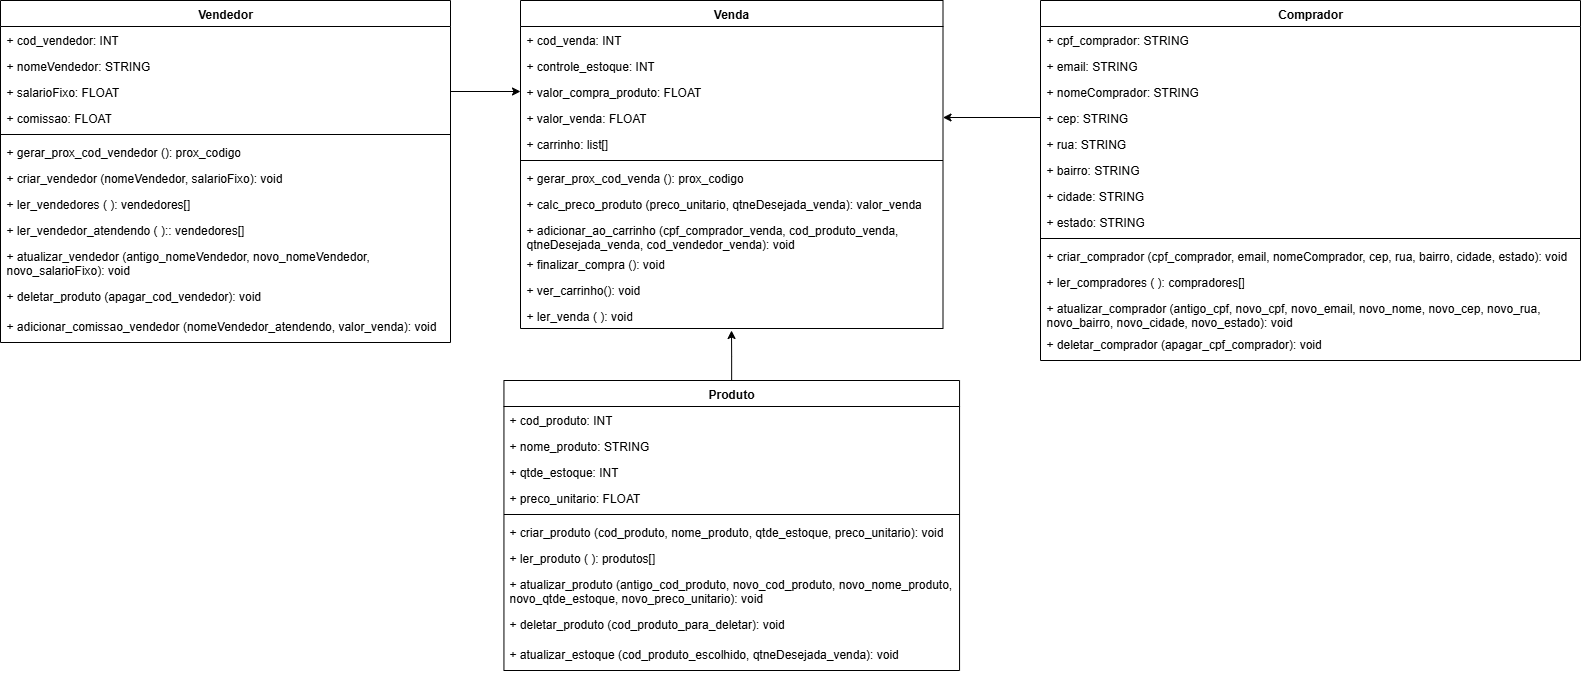

The diagram above was exported from draw.io. Its source (the exported page's mxGraphModel, read from the mxfile embedded in the PNG):
<mxGraphModel dx="2105" dy="732" grid="1" gridSize="10" guides="1" tooltips="1" connect="1" arrows="1" fold="1" page="1" pageScale="1" pageWidth="827" pageHeight="1169" math="0" shadow="0">
  <root>
    <mxCell id="WIyWlLk6GJQsqaUBKTNV-0" />
    <mxCell id="WIyWlLk6GJQsqaUBKTNV-1" parent="WIyWlLk6GJQsqaUBKTNV-0" />
    <mxCell id="73bpkCN72VnrB-ipHb00-5" value="Produto" style="swimlane;fontStyle=1;align=center;verticalAlign=top;childLayout=stackLayout;horizontal=1;startSize=26;horizontalStack=0;resizeParent=1;resizeParentMax=0;resizeLast=0;collapsible=1;marginBottom=0;whiteSpace=wrap;html=1;" parent="WIyWlLk6GJQsqaUBKTNV-1" vertex="1">
      <mxGeometry x="213.44" y="420" width="455.62" height="290" as="geometry" />
    </mxCell>
    <mxCell id="73bpkCN72VnrB-ipHb00-21" value="+&amp;nbsp;cod_produto: INT" style="text;strokeColor=none;fillColor=none;align=left;verticalAlign=top;spacingLeft=4;spacingRight=4;overflow=hidden;rotatable=0;points=[[0,0.5],[1,0.5]];portConstraint=eastwest;whiteSpace=wrap;html=1;" parent="73bpkCN72VnrB-ipHb00-5" vertex="1">
      <mxGeometry y="26" width="455.62" height="26" as="geometry" />
    </mxCell>
    <mxCell id="73bpkCN72VnrB-ipHb00-22" value="+&amp;nbsp;nome_produto: STRING" style="text;strokeColor=none;fillColor=none;align=left;verticalAlign=top;spacingLeft=4;spacingRight=4;overflow=hidden;rotatable=0;points=[[0,0.5],[1,0.5]];portConstraint=eastwest;whiteSpace=wrap;html=1;" parent="73bpkCN72VnrB-ipHb00-5" vertex="1">
      <mxGeometry y="52" width="455.62" height="26" as="geometry" />
    </mxCell>
    <mxCell id="73bpkCN72VnrB-ipHb00-23" value="+&amp;nbsp;qtde_estoque: INT" style="text;strokeColor=none;fillColor=none;align=left;verticalAlign=top;spacingLeft=4;spacingRight=4;overflow=hidden;rotatable=0;points=[[0,0.5],[1,0.5]];portConstraint=eastwest;whiteSpace=wrap;html=1;" parent="73bpkCN72VnrB-ipHb00-5" vertex="1">
      <mxGeometry y="78" width="455.62" height="26" as="geometry" />
    </mxCell>
    <mxCell id="73bpkCN72VnrB-ipHb00-6" value="+&amp;nbsp;preco_unitario: FLOAT" style="text;strokeColor=none;fillColor=none;align=left;verticalAlign=top;spacingLeft=4;spacingRight=4;overflow=hidden;rotatable=0;points=[[0,0.5],[1,0.5]];portConstraint=eastwest;whiteSpace=wrap;html=1;" parent="73bpkCN72VnrB-ipHb00-5" vertex="1">
      <mxGeometry y="104" width="455.62" height="26" as="geometry" />
    </mxCell>
    <mxCell id="73bpkCN72VnrB-ipHb00-7" value="" style="line;strokeWidth=1;fillColor=none;align=left;verticalAlign=middle;spacingTop=-1;spacingLeft=3;spacingRight=3;rotatable=0;labelPosition=right;points=[];portConstraint=eastwest;strokeColor=inherit;" parent="73bpkCN72VnrB-ipHb00-5" vertex="1">
      <mxGeometry y="130" width="455.62" height="8" as="geometry" />
    </mxCell>
    <mxCell id="73bpkCN72VnrB-ipHb00-8" value="+&amp;nbsp;criar_produto (cod_produto, nome_produto, qtde_estoque, preco_unitario): void" style="text;strokeColor=none;fillColor=none;align=left;verticalAlign=top;spacingLeft=4;spacingRight=4;overflow=hidden;rotatable=0;points=[[0,0.5],[1,0.5]];portConstraint=eastwest;whiteSpace=wrap;html=1;" parent="73bpkCN72VnrB-ipHb00-5" vertex="1">
      <mxGeometry y="138" width="455.62" height="26" as="geometry" />
    </mxCell>
    <mxCell id="NXpVL6Ov7-mu1blkD0Gi-3" value="+ ler_produto ( ): produtos[]" style="text;strokeColor=none;fillColor=none;align=left;verticalAlign=top;spacingLeft=4;spacingRight=4;overflow=hidden;rotatable=0;points=[[0,0.5],[1,0.5]];portConstraint=eastwest;whiteSpace=wrap;html=1;" parent="73bpkCN72VnrB-ipHb00-5" vertex="1">
      <mxGeometry y="164" width="455.62" height="26" as="geometry" />
    </mxCell>
    <mxCell id="NXpVL6Ov7-mu1blkD0Gi-4" value="+&amp;nbsp;atualizar_produto (antigo_cod_produto, novo_cod_produto, novo_nome_produto, novo_qtde_estoque, novo_preco_unitario): void" style="text;strokeColor=none;fillColor=none;align=left;verticalAlign=top;spacingLeft=4;spacingRight=4;overflow=hidden;rotatable=0;points=[[0,0.5],[1,0.5]];portConstraint=eastwest;whiteSpace=wrap;html=1;" parent="73bpkCN72VnrB-ipHb00-5" vertex="1">
      <mxGeometry y="190" width="455.62" height="40" as="geometry" />
    </mxCell>
    <mxCell id="NXpVL6Ov7-mu1blkD0Gi-5" value="+&amp;nbsp;deletar_produto (cod_produto_para_deletar): void" style="text;strokeColor=none;fillColor=none;align=left;verticalAlign=top;spacingLeft=4;spacingRight=4;overflow=hidden;rotatable=0;points=[[0,0.5],[1,0.5]];portConstraint=eastwest;whiteSpace=wrap;html=1;" parent="73bpkCN72VnrB-ipHb00-5" vertex="1">
      <mxGeometry y="230" width="455.62" height="30" as="geometry" />
    </mxCell>
    <mxCell id="e1mHcgNbJmq_jeCnFP-E-4" value="+&amp;nbsp;atualizar_estoque (cod_produto_escolhido, qtneDesejada_venda): void" style="text;strokeColor=none;fillColor=none;align=left;verticalAlign=top;spacingLeft=4;spacingRight=4;overflow=hidden;rotatable=0;points=[[0,0.5],[1,0.5]];portConstraint=eastwest;whiteSpace=wrap;html=1;" vertex="1" parent="73bpkCN72VnrB-ipHb00-5">
      <mxGeometry y="260" width="455.62" height="30" as="geometry" />
    </mxCell>
    <mxCell id="NXpVL6Ov7-mu1blkD0Gi-0" style="edgeStyle=orthogonalEdgeStyle;rounded=0;orthogonalLoop=1;jettySize=auto;html=1;exitX=1;exitY=0.5;exitDx=0;exitDy=0;" parent="WIyWlLk6GJQsqaUBKTNV-1" source="73bpkCN72VnrB-ipHb00-39" target="f9QYaz7R3x8V9g572KMd-5" edge="1">
      <mxGeometry relative="1" as="geometry" />
    </mxCell>
    <mxCell id="73bpkCN72VnrB-ipHb00-9" value="Vendedor" style="swimlane;fontStyle=1;align=center;verticalAlign=top;childLayout=stackLayout;horizontal=1;startSize=26;horizontalStack=0;resizeParent=1;resizeParentMax=0;resizeLast=0;collapsible=1;marginBottom=0;whiteSpace=wrap;html=1;" parent="WIyWlLk6GJQsqaUBKTNV-1" vertex="1">
      <mxGeometry x="-290" y="40" width="450" height="342" as="geometry">
        <mxRectangle x="360" y="90" width="80" height="30" as="alternateBounds" />
      </mxGeometry>
    </mxCell>
    <mxCell id="73bpkCN72VnrB-ipHb00-24" value="+ cod_vendedor: INT" style="text;strokeColor=none;fillColor=none;align=left;verticalAlign=top;spacingLeft=4;spacingRight=4;overflow=hidden;rotatable=0;points=[[0,0.5],[1,0.5]];portConstraint=eastwest;whiteSpace=wrap;html=1;" parent="73bpkCN72VnrB-ipHb00-9" vertex="1">
      <mxGeometry y="26" width="450" height="26" as="geometry" />
    </mxCell>
    <mxCell id="73bpkCN72VnrB-ipHb00-10" value="+ nomeVendedor: STRING" style="text;strokeColor=none;fillColor=none;align=left;verticalAlign=top;spacingLeft=4;spacingRight=4;overflow=hidden;rotatable=0;points=[[0,0.5],[1,0.5]];portConstraint=eastwest;whiteSpace=wrap;html=1;" parent="73bpkCN72VnrB-ipHb00-9" vertex="1">
      <mxGeometry y="52" width="450" height="26" as="geometry" />
    </mxCell>
    <mxCell id="73bpkCN72VnrB-ipHb00-40" value="" style="edgeStyle=none;curved=1;rounded=0;orthogonalLoop=1;jettySize=auto;html=1;fontSize=12;startSize=8;endSize=8;" parent="73bpkCN72VnrB-ipHb00-9" source="73bpkCN72VnrB-ipHb00-10" target="73bpkCN72VnrB-ipHb00-39" edge="1">
      <mxGeometry relative="1" as="geometry" />
    </mxCell>
    <mxCell id="73bpkCN72VnrB-ipHb00-39" value="+ salarioFixo: FLOAT" style="text;strokeColor=none;fillColor=none;align=left;verticalAlign=top;spacingLeft=4;spacingRight=4;overflow=hidden;rotatable=0;points=[[0,0.5],[1,0.5]];portConstraint=eastwest;whiteSpace=wrap;html=1;" parent="73bpkCN72VnrB-ipHb00-9" vertex="1">
      <mxGeometry y="78" width="450" height="26" as="geometry" />
    </mxCell>
    <mxCell id="73bpkCN72VnrB-ipHb00-41" value="+ comissao: FLOAT" style="text;strokeColor=none;fillColor=none;align=left;verticalAlign=top;spacingLeft=4;spacingRight=4;overflow=hidden;rotatable=0;points=[[0,0.5],[1,0.5]];portConstraint=eastwest;whiteSpace=wrap;html=1;" parent="73bpkCN72VnrB-ipHb00-9" vertex="1">
      <mxGeometry y="104" width="450" height="26" as="geometry" />
    </mxCell>
    <mxCell id="73bpkCN72VnrB-ipHb00-11" value="" style="line;strokeWidth=1;fillColor=none;align=left;verticalAlign=middle;spacingTop=-1;spacingLeft=3;spacingRight=3;rotatable=0;labelPosition=right;points=[];portConstraint=eastwest;strokeColor=inherit;" parent="73bpkCN72VnrB-ipHb00-9" vertex="1">
      <mxGeometry y="130" width="450" height="8" as="geometry" />
    </mxCell>
    <mxCell id="e1mHcgNbJmq_jeCnFP-E-5" value="+ gerar_prox_cod_vendedor (): prox_codigo" style="text;strokeColor=none;fillColor=none;align=left;verticalAlign=top;spacingLeft=4;spacingRight=4;overflow=hidden;rotatable=0;points=[[0,0.5],[1,0.5]];portConstraint=eastwest;whiteSpace=wrap;html=1;" vertex="1" parent="73bpkCN72VnrB-ipHb00-9">
      <mxGeometry y="138" width="450" height="26" as="geometry" />
    </mxCell>
    <mxCell id="JgXf7iQNsQXv8pr4VxKc-0" value="+&amp;nbsp;criar_vendedor (nomeVendedor, salarioFixo): void" style="text;strokeColor=none;fillColor=none;align=left;verticalAlign=top;spacingLeft=4;spacingRight=4;overflow=hidden;rotatable=0;points=[[0,0.5],[1,0.5]];portConstraint=eastwest;whiteSpace=wrap;html=1;" parent="73bpkCN72VnrB-ipHb00-9" vertex="1">
      <mxGeometry y="164" width="450" height="26" as="geometry" />
    </mxCell>
    <mxCell id="e1mHcgNbJmq_jeCnFP-E-6" value="+ ler_vendedores ( ): vendedores[]" style="text;strokeColor=none;fillColor=none;align=left;verticalAlign=top;spacingLeft=4;spacingRight=4;overflow=hidden;rotatable=0;points=[[0,0.5],[1,0.5]];portConstraint=eastwest;whiteSpace=wrap;html=1;" vertex="1" parent="73bpkCN72VnrB-ipHb00-9">
      <mxGeometry y="190" width="450" height="26" as="geometry" />
    </mxCell>
    <mxCell id="JgXf7iQNsQXv8pr4VxKc-1" value="+ ler_vendedor_atendendo ( ):: vendedores[]" style="text;strokeColor=none;fillColor=none;align=left;verticalAlign=top;spacingLeft=4;spacingRight=4;overflow=hidden;rotatable=0;points=[[0,0.5],[1,0.5]];portConstraint=eastwest;whiteSpace=wrap;html=1;" parent="73bpkCN72VnrB-ipHb00-9" vertex="1">
      <mxGeometry y="216" width="450" height="26" as="geometry" />
    </mxCell>
    <mxCell id="JgXf7iQNsQXv8pr4VxKc-2" value="+ atualizar_vendedor (antigo_nomeVendedor, novo_nomeVendedor, novo_salarioFixo): void" style="text;strokeColor=none;fillColor=none;align=left;verticalAlign=top;spacingLeft=4;spacingRight=4;overflow=hidden;rotatable=0;points=[[0,0.5],[1,0.5]];portConstraint=eastwest;whiteSpace=wrap;html=1;" parent="73bpkCN72VnrB-ipHb00-9" vertex="1">
      <mxGeometry y="242" width="450" height="40" as="geometry" />
    </mxCell>
    <mxCell id="JgXf7iQNsQXv8pr4VxKc-9" value="+ deletar_produto (apagar_cod_vendedor): void" style="text;strokeColor=none;fillColor=none;align=left;verticalAlign=top;spacingLeft=4;spacingRight=4;overflow=hidden;rotatable=0;points=[[0,0.5],[1,0.5]];portConstraint=eastwest;whiteSpace=wrap;html=1;" parent="73bpkCN72VnrB-ipHb00-9" vertex="1">
      <mxGeometry y="282" width="450" height="30" as="geometry" />
    </mxCell>
    <mxCell id="JgXf7iQNsQXv8pr4VxKc-3" value="+&amp;nbsp;adicionar_comissao_vendedor (nomeVendedor_atendendo, valor_venda): void" style="text;strokeColor=none;fillColor=none;align=left;verticalAlign=top;spacingLeft=4;spacingRight=4;overflow=hidden;rotatable=0;points=[[0,0.5],[1,0.5]];portConstraint=eastwest;whiteSpace=wrap;html=1;" parent="73bpkCN72VnrB-ipHb00-9" vertex="1">
      <mxGeometry y="312" width="450" height="30" as="geometry" />
    </mxCell>
    <mxCell id="NXpVL6Ov7-mu1blkD0Gi-1" style="edgeStyle=orthogonalEdgeStyle;rounded=0;orthogonalLoop=1;jettySize=auto;html=1;entryX=1;entryY=0.5;entryDx=0;entryDy=0;exitX=0;exitY=0.5;exitDx=0;exitDy=0;" parent="WIyWlLk6GJQsqaUBKTNV-1" source="73bpkCN72VnrB-ipHb00-43" target="f9QYaz7R3x8V9g572KMd-6" edge="1">
      <mxGeometry relative="1" as="geometry" />
    </mxCell>
    <mxCell id="73bpkCN72VnrB-ipHb00-13" value="Comprador" style="swimlane;fontStyle=1;align=center;verticalAlign=top;childLayout=stackLayout;horizontal=1;startSize=26;horizontalStack=0;resizeParent=1;resizeParentMax=0;resizeLast=0;collapsible=1;marginBottom=0;whiteSpace=wrap;html=1;" parent="WIyWlLk6GJQsqaUBKTNV-1" vertex="1">
      <mxGeometry x="750" y="40" width="540" height="360" as="geometry">
        <mxRectangle x="360" y="90" width="80" height="30" as="alternateBounds" />
      </mxGeometry>
    </mxCell>
    <mxCell id="73bpkCN72VnrB-ipHb00-14" value="+ cpf_comprador: STRING" style="text;strokeColor=none;fillColor=none;align=left;verticalAlign=top;spacingLeft=4;spacingRight=4;overflow=hidden;rotatable=0;points=[[0,0.5],[1,0.5]];portConstraint=eastwest;whiteSpace=wrap;html=1;" parent="73bpkCN72VnrB-ipHb00-13" vertex="1">
      <mxGeometry y="26" width="540" height="26" as="geometry" />
    </mxCell>
    <mxCell id="73bpkCN72VnrB-ipHb00-42" value="+ email: STRING" style="text;strokeColor=none;fillColor=none;align=left;verticalAlign=top;spacingLeft=4;spacingRight=4;overflow=hidden;rotatable=0;points=[[0,0.5],[1,0.5]];portConstraint=eastwest;whiteSpace=wrap;html=1;" parent="73bpkCN72VnrB-ipHb00-13" vertex="1">
      <mxGeometry y="52" width="540" height="26" as="geometry" />
    </mxCell>
    <mxCell id="73bpkCN72VnrB-ipHb00-44" value="+ nomeComprador: STRING" style="text;strokeColor=none;fillColor=none;align=left;verticalAlign=top;spacingLeft=4;spacingRight=4;overflow=hidden;rotatable=0;points=[[0,0.5],[1,0.5]];portConstraint=eastwest;whiteSpace=wrap;html=1;" parent="73bpkCN72VnrB-ipHb00-13" vertex="1">
      <mxGeometry y="78" width="540" height="26" as="geometry" />
    </mxCell>
    <mxCell id="73bpkCN72VnrB-ipHb00-43" value="+ cep: STRING" style="text;strokeColor=none;fillColor=none;align=left;verticalAlign=top;spacingLeft=4;spacingRight=4;overflow=hidden;rotatable=0;points=[[0,0.5],[1,0.5]];portConstraint=eastwest;whiteSpace=wrap;html=1;" parent="73bpkCN72VnrB-ipHb00-13" vertex="1">
      <mxGeometry y="104" width="540" height="26" as="geometry" />
    </mxCell>
    <mxCell id="f9QYaz7R3x8V9g572KMd-0" value="+ rua: STRING" style="text;strokeColor=none;fillColor=none;align=left;verticalAlign=top;spacingLeft=4;spacingRight=4;overflow=hidden;rotatable=0;points=[[0,0.5],[1,0.5]];portConstraint=eastwest;whiteSpace=wrap;html=1;" parent="73bpkCN72VnrB-ipHb00-13" vertex="1">
      <mxGeometry y="130" width="540" height="26" as="geometry" />
    </mxCell>
    <mxCell id="f9QYaz7R3x8V9g572KMd-1" value="+ bairro: STRING" style="text;strokeColor=none;fillColor=none;align=left;verticalAlign=top;spacingLeft=4;spacingRight=4;overflow=hidden;rotatable=0;points=[[0,0.5],[1,0.5]];portConstraint=eastwest;whiteSpace=wrap;html=1;" parent="73bpkCN72VnrB-ipHb00-13" vertex="1">
      <mxGeometry y="156" width="540" height="26" as="geometry" />
    </mxCell>
    <mxCell id="f9QYaz7R3x8V9g572KMd-2" value="+ cidade: STRING" style="text;strokeColor=none;fillColor=none;align=left;verticalAlign=top;spacingLeft=4;spacingRight=4;overflow=hidden;rotatable=0;points=[[0,0.5],[1,0.5]];portConstraint=eastwest;whiteSpace=wrap;html=1;" parent="73bpkCN72VnrB-ipHb00-13" vertex="1">
      <mxGeometry y="182" width="540" height="26" as="geometry" />
    </mxCell>
    <mxCell id="f9QYaz7R3x8V9g572KMd-3" value="+ estado: STRING" style="text;strokeColor=none;fillColor=none;align=left;verticalAlign=top;spacingLeft=4;spacingRight=4;overflow=hidden;rotatable=0;points=[[0,0.5],[1,0.5]];portConstraint=eastwest;whiteSpace=wrap;html=1;" parent="73bpkCN72VnrB-ipHb00-13" vertex="1">
      <mxGeometry y="208" width="540" height="26" as="geometry" />
    </mxCell>
    <mxCell id="73bpkCN72VnrB-ipHb00-15" value="" style="line;strokeWidth=1;fillColor=none;align=left;verticalAlign=middle;spacingTop=-1;spacingLeft=3;spacingRight=3;rotatable=0;labelPosition=right;points=[];portConstraint=eastwest;strokeColor=inherit;" parent="73bpkCN72VnrB-ipHb00-13" vertex="1">
      <mxGeometry y="234" width="540" height="8" as="geometry" />
    </mxCell>
    <mxCell id="JgXf7iQNsQXv8pr4VxKc-4" value="+ criar_comprador (cpf_comprador, email, nomeComprador, cep, rua, bairro, cidade, estado): void" style="text;strokeColor=none;fillColor=none;align=left;verticalAlign=top;spacingLeft=4;spacingRight=4;overflow=hidden;rotatable=0;points=[[0,0.5],[1,0.5]];portConstraint=eastwest;whiteSpace=wrap;html=1;" parent="73bpkCN72VnrB-ipHb00-13" vertex="1">
      <mxGeometry y="242" width="540" height="26" as="geometry" />
    </mxCell>
    <mxCell id="JgXf7iQNsQXv8pr4VxKc-5" value="+ ler_compradores ( ): compradores[]" style="text;strokeColor=none;fillColor=none;align=left;verticalAlign=top;spacingLeft=4;spacingRight=4;overflow=hidden;rotatable=0;points=[[0,0.5],[1,0.5]];portConstraint=eastwest;whiteSpace=wrap;html=1;" parent="73bpkCN72VnrB-ipHb00-13" vertex="1">
      <mxGeometry y="268" width="540" height="26" as="geometry" />
    </mxCell>
    <mxCell id="JgXf7iQNsQXv8pr4VxKc-6" value="+ atualizar_comprador&amp;nbsp;(antigo_cpf, novo_cpf, novo_email, novo_nome, novo_cep, novo_rua, novo_bairro, novo_cidade, novo_estado): void" style="text;strokeColor=none;fillColor=none;align=left;verticalAlign=top;spacingLeft=4;spacingRight=4;overflow=hidden;rotatable=0;points=[[0,0.5],[1,0.5]];portConstraint=eastwest;whiteSpace=wrap;html=1;" parent="73bpkCN72VnrB-ipHb00-13" vertex="1">
      <mxGeometry y="294" width="540" height="36" as="geometry" />
    </mxCell>
    <mxCell id="JgXf7iQNsQXv8pr4VxKc-7" value="+ deletar_comprador (apagar_cpf_comprador): void" style="text;strokeColor=none;fillColor=none;align=left;verticalAlign=top;spacingLeft=4;spacingRight=4;overflow=hidden;rotatable=0;points=[[0,0.5],[1,0.5]];portConstraint=eastwest;whiteSpace=wrap;html=1;" parent="73bpkCN72VnrB-ipHb00-13" vertex="1">
      <mxGeometry y="330" width="540" height="30" as="geometry" />
    </mxCell>
    <mxCell id="73bpkCN72VnrB-ipHb00-17" value="Venda" style="swimlane;fontStyle=1;align=center;verticalAlign=top;childLayout=stackLayout;horizontal=1;startSize=26;horizontalStack=0;resizeParent=1;resizeParentMax=0;resizeLast=0;collapsible=1;marginBottom=0;whiteSpace=wrap;html=1;" parent="WIyWlLk6GJQsqaUBKTNV-1" vertex="1">
      <mxGeometry x="230" y="40" width="422.5" height="328" as="geometry">
        <mxRectangle x="360" y="90" width="80" height="30" as="alternateBounds" />
      </mxGeometry>
    </mxCell>
    <mxCell id="73bpkCN72VnrB-ipHb00-18" value="+ cod_venda: INT" style="text;strokeColor=none;fillColor=none;align=left;verticalAlign=top;spacingLeft=4;spacingRight=4;overflow=hidden;rotatable=0;points=[[0,0.5],[1,0.5]];portConstraint=eastwest;whiteSpace=wrap;html=1;" parent="73bpkCN72VnrB-ipHb00-17" vertex="1">
      <mxGeometry y="26" width="422.5" height="26" as="geometry" />
    </mxCell>
    <mxCell id="JgXf7iQNsQXv8pr4VxKc-11" value="+ controle_estoque: INT" style="text;strokeColor=none;fillColor=none;align=left;verticalAlign=top;spacingLeft=4;spacingRight=4;overflow=hidden;rotatable=0;points=[[0,0.5],[1,0.5]];portConstraint=eastwest;whiteSpace=wrap;html=1;" parent="73bpkCN72VnrB-ipHb00-17" vertex="1">
      <mxGeometry y="52" width="422.5" height="26" as="geometry" />
    </mxCell>
    <mxCell id="f9QYaz7R3x8V9g572KMd-5" value="+ valor_compra_produto: FLOAT" style="text;strokeColor=none;fillColor=none;align=left;verticalAlign=top;spacingLeft=4;spacingRight=4;overflow=hidden;rotatable=0;points=[[0,0.5],[1,0.5]];portConstraint=eastwest;whiteSpace=wrap;html=1;" parent="73bpkCN72VnrB-ipHb00-17" vertex="1">
      <mxGeometry y="78" width="422.5" height="26" as="geometry" />
    </mxCell>
    <mxCell id="f9QYaz7R3x8V9g572KMd-6" value="+ valor_venda: FLOAT" style="text;strokeColor=none;fillColor=none;align=left;verticalAlign=top;spacingLeft=4;spacingRight=4;overflow=hidden;rotatable=0;points=[[0,0.5],[1,0.5]];portConstraint=eastwest;whiteSpace=wrap;html=1;" parent="73bpkCN72VnrB-ipHb00-17" vertex="1">
      <mxGeometry y="104" width="422.5" height="26" as="geometry" />
    </mxCell>
    <mxCell id="f9QYaz7R3x8V9g572KMd-7" value="+ carrinho: list[]" style="text;strokeColor=none;fillColor=none;align=left;verticalAlign=top;spacingLeft=4;spacingRight=4;overflow=hidden;rotatable=0;points=[[0,0.5],[1,0.5]];portConstraint=eastwest;whiteSpace=wrap;html=1;" parent="73bpkCN72VnrB-ipHb00-17" vertex="1">
      <mxGeometry y="130" width="422.5" height="26" as="geometry" />
    </mxCell>
    <mxCell id="73bpkCN72VnrB-ipHb00-19" value="" style="line;strokeWidth=1;fillColor=none;align=left;verticalAlign=middle;spacingTop=-1;spacingLeft=3;spacingRight=3;rotatable=0;labelPosition=right;points=[];portConstraint=eastwest;strokeColor=inherit;" parent="73bpkCN72VnrB-ipHb00-17" vertex="1">
      <mxGeometry y="156" width="422.5" height="8" as="geometry" />
    </mxCell>
    <mxCell id="JgXf7iQNsQXv8pr4VxKc-14" value="+&amp;nbsp;gerar_prox_cod_venda (): prox_codigo" style="text;strokeColor=none;fillColor=none;align=left;verticalAlign=top;spacingLeft=4;spacingRight=4;overflow=hidden;rotatable=0;points=[[0,0.5],[1,0.5]];portConstraint=eastwest;whiteSpace=wrap;html=1;" parent="73bpkCN72VnrB-ipHb00-17" vertex="1">
      <mxGeometry y="164" width="422.5" height="26" as="geometry" />
    </mxCell>
    <mxCell id="JgXf7iQNsQXv8pr4VxKc-13" value="+&amp;nbsp;calc_preco_produto (preco_unitario, qtneDesejada_venda): valor_venda" style="text;strokeColor=none;fillColor=none;align=left;verticalAlign=top;spacingLeft=4;spacingRight=4;overflow=hidden;rotatable=0;points=[[0,0.5],[1,0.5]];portConstraint=eastwest;whiteSpace=wrap;html=1;" parent="73bpkCN72VnrB-ipHb00-17" vertex="1">
      <mxGeometry y="190" width="422.5" height="26" as="geometry" />
    </mxCell>
    <mxCell id="73bpkCN72VnrB-ipHb00-20" value="+&amp;nbsp;adicionar_ao_carrinho (cpf_comprador_venda, cod_produto_venda, qtneDesejada_venda, cod_vendedor_venda): void" style="text;strokeColor=none;fillColor=none;align=left;verticalAlign=top;spacingLeft=4;spacingRight=4;overflow=hidden;rotatable=0;points=[[0,0.5],[1,0.5]];portConstraint=eastwest;whiteSpace=wrap;html=1;" parent="73bpkCN72VnrB-ipHb00-17" vertex="1">
      <mxGeometry y="216" width="422.5" height="34" as="geometry" />
    </mxCell>
    <mxCell id="f9QYaz7R3x8V9g572KMd-9" value="+&amp;nbsp;finalizar_compra (): void" style="text;strokeColor=none;fillColor=none;align=left;verticalAlign=top;spacingLeft=4;spacingRight=4;overflow=hidden;rotatable=0;points=[[0,0.5],[1,0.5]];portConstraint=eastwest;whiteSpace=wrap;html=1;" parent="73bpkCN72VnrB-ipHb00-17" vertex="1">
      <mxGeometry y="250" width="422.5" height="26" as="geometry" />
    </mxCell>
    <mxCell id="f9QYaz7R3x8V9g572KMd-8" value="+&amp;nbsp;ver_carrinho(): void" style="text;strokeColor=none;fillColor=none;align=left;verticalAlign=top;spacingLeft=4;spacingRight=4;overflow=hidden;rotatable=0;points=[[0,0.5],[1,0.5]];portConstraint=eastwest;whiteSpace=wrap;html=1;" parent="73bpkCN72VnrB-ipHb00-17" vertex="1">
      <mxGeometry y="276" width="422.5" height="26" as="geometry" />
    </mxCell>
    <mxCell id="e1mHcgNbJmq_jeCnFP-E-2" value="+&amp;nbsp;ler_venda ( ): void" style="text;strokeColor=none;fillColor=none;align=left;verticalAlign=top;spacingLeft=4;spacingRight=4;overflow=hidden;rotatable=0;points=[[0,0.5],[1,0.5]];portConstraint=eastwest;whiteSpace=wrap;html=1;" vertex="1" parent="73bpkCN72VnrB-ipHb00-17">
      <mxGeometry y="302" width="422.5" height="26" as="geometry" />
    </mxCell>
    <mxCell id="NXpVL6Ov7-mu1blkD0Gi-2" style="edgeStyle=orthogonalEdgeStyle;rounded=0;orthogonalLoop=1;jettySize=auto;html=1;" parent="WIyWlLk6GJQsqaUBKTNV-1" source="73bpkCN72VnrB-ipHb00-5" edge="1">
      <mxGeometry relative="1" as="geometry">
        <mxPoint x="441" y="370" as="targetPoint" />
      </mxGeometry>
    </mxCell>
  </root>
</mxGraphModel>